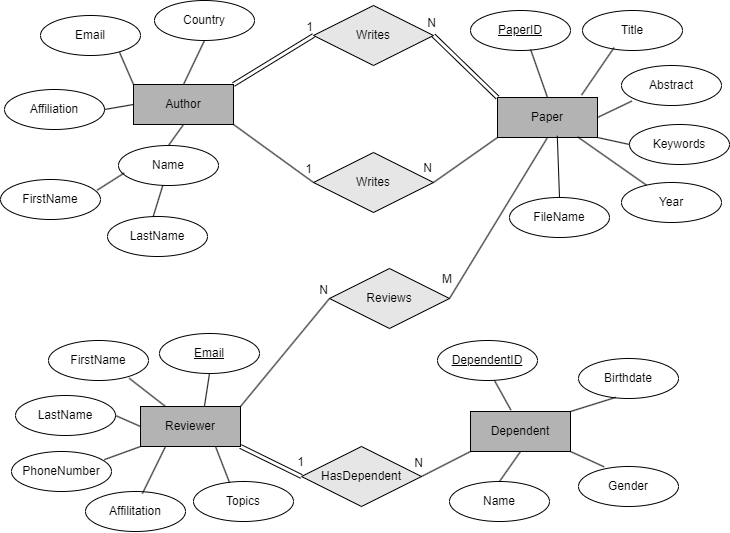

The diagram above was exported from draw.io. Its source (the exported page's mxGraphModel, read from the mxfile embedded in the PNG):
<mxGraphModel dx="744" dy="887" grid="0" gridSize="10" guides="1" tooltips="1" connect="1" arrows="1" fold="1" page="0" pageScale="1" pageWidth="827" pageHeight="1169" math="0" shadow="0">
  <root>
    <mxCell id="0" />
    <mxCell id="1" parent="0" />
    <mxCell id="i_t1Acja2DnbYijxGCYN-1" value="Author" style="whiteSpace=wrap;html=1;align=center;fillColor=#B3B3B3;" vertex="1" parent="1">
      <mxGeometry x="143" y="163" width="100" height="40" as="geometry" />
    </mxCell>
    <mxCell id="i_t1Acja2DnbYijxGCYN-2" value="Paper" style="whiteSpace=wrap;html=1;align=center;fillColor=#B3B3B3;" vertex="1" parent="1">
      <mxGeometry x="507" y="176" width="100" height="40" as="geometry" />
    </mxCell>
    <mxCell id="i_t1Acja2DnbYijxGCYN-3" value="Dependent" style="whiteSpace=wrap;html=1;align=center;fillColor=#B3B3B3;" vertex="1" parent="1">
      <mxGeometry x="480" y="490" width="100" height="40" as="geometry" />
    </mxCell>
    <mxCell id="i_t1Acja2DnbYijxGCYN-4" value="Reviewer" style="whiteSpace=wrap;html=1;align=center;fillColor=#B3B3B3;" vertex="1" parent="1">
      <mxGeometry x="150" y="485" width="100" height="40" as="geometry" />
    </mxCell>
    <mxCell id="i_t1Acja2DnbYijxGCYN-5" value="Reviews" style="shape=rhombus;perimeter=rhombusPerimeter;whiteSpace=wrap;html=1;align=center;fillColor=#E6E6E6;" vertex="1" parent="1">
      <mxGeometry x="339" y="347" width="120" height="60" as="geometry" />
    </mxCell>
    <mxCell id="i_t1Acja2DnbYijxGCYN-6" value="HasDependent" style="shape=rhombus;perimeter=rhombusPerimeter;whiteSpace=wrap;html=1;align=center;fillColor=#E6E6E6;" vertex="1" parent="1">
      <mxGeometry x="311" y="525" width="120" height="60" as="geometry" />
    </mxCell>
    <mxCell id="i_t1Acja2DnbYijxGCYN-7" value="Writes" style="shape=rhombus;perimeter=rhombusPerimeter;whiteSpace=wrap;html=1;align=center;fillColor=#E6E6E6;" vertex="1" parent="1">
      <mxGeometry x="323" y="84" width="120" height="60" as="geometry" />
    </mxCell>
    <mxCell id="i_t1Acja2DnbYijxGCYN-8" value="Writes" style="shape=rhombus;perimeter=rhombusPerimeter;whiteSpace=wrap;html=1;align=center;fillColor=#E6E6E6;" vertex="1" parent="1">
      <mxGeometry x="323" y="231" width="120" height="60" as="geometry" />
    </mxCell>
    <mxCell id="i_t1Acja2DnbYijxGCYN-17" value="" style="shape=link;html=1;rounded=0;exitX=1;exitY=0;exitDx=0;exitDy=0;entryX=0;entryY=0.5;entryDx=0;entryDy=0;" edge="1" parent="1" source="i_t1Acja2DnbYijxGCYN-1" target="i_t1Acja2DnbYijxGCYN-7">
      <mxGeometry relative="1" as="geometry">
        <mxPoint x="308" y="288" as="sourcePoint" />
        <mxPoint x="468" y="288" as="targetPoint" />
      </mxGeometry>
    </mxCell>
    <mxCell id="i_t1Acja2DnbYijxGCYN-18" value="1" style="resizable=0;html=1;whiteSpace=wrap;align=right;verticalAlign=bottom;" connectable="0" vertex="1" parent="i_t1Acja2DnbYijxGCYN-17">
      <mxGeometry x="1" relative="1" as="geometry" />
    </mxCell>
    <mxCell id="i_t1Acja2DnbYijxGCYN-19" value="" style="shape=link;html=1;rounded=0;entryX=1;entryY=0.5;entryDx=0;entryDy=0;exitX=0;exitY=0;exitDx=0;exitDy=0;" edge="1" parent="1" source="i_t1Acja2DnbYijxGCYN-2" target="i_t1Acja2DnbYijxGCYN-7">
      <mxGeometry relative="1" as="geometry">
        <mxPoint x="308" y="288" as="sourcePoint" />
        <mxPoint x="468" y="288" as="targetPoint" />
      </mxGeometry>
    </mxCell>
    <mxCell id="i_t1Acja2DnbYijxGCYN-20" value="N" style="resizable=0;html=1;whiteSpace=wrap;align=right;verticalAlign=bottom;" connectable="0" vertex="1" parent="i_t1Acja2DnbYijxGCYN-19">
      <mxGeometry x="1" relative="1" as="geometry">
        <mxPoint x="3" y="-5" as="offset" />
      </mxGeometry>
    </mxCell>
    <mxCell id="i_t1Acja2DnbYijxGCYN-21" value="" style="endArrow=none;html=1;rounded=0;entryX=0;entryY=0.5;entryDx=0;entryDy=0;exitX=1;exitY=1;exitDx=0;exitDy=0;" edge="1" parent="1" source="i_t1Acja2DnbYijxGCYN-1" target="i_t1Acja2DnbYijxGCYN-8">
      <mxGeometry relative="1" as="geometry">
        <mxPoint x="308" y="288" as="sourcePoint" />
        <mxPoint x="468" y="288" as="targetPoint" />
      </mxGeometry>
    </mxCell>
    <mxCell id="i_t1Acja2DnbYijxGCYN-22" value="1" style="resizable=0;html=1;whiteSpace=wrap;align=right;verticalAlign=bottom;" connectable="0" vertex="1" parent="i_t1Acja2DnbYijxGCYN-21">
      <mxGeometry x="1" relative="1" as="geometry">
        <mxPoint y="-5" as="offset" />
      </mxGeometry>
    </mxCell>
    <mxCell id="i_t1Acja2DnbYijxGCYN-23" value="" style="endArrow=none;html=1;rounded=0;entryX=1;entryY=0.5;entryDx=0;entryDy=0;exitX=0;exitY=1;exitDx=0;exitDy=0;" edge="1" parent="1" source="i_t1Acja2DnbYijxGCYN-2" target="i_t1Acja2DnbYijxGCYN-8">
      <mxGeometry relative="1" as="geometry">
        <mxPoint x="308" y="288" as="sourcePoint" />
        <mxPoint x="468" y="288" as="targetPoint" />
      </mxGeometry>
    </mxCell>
    <mxCell id="i_t1Acja2DnbYijxGCYN-24" value="N" style="resizable=0;html=1;whiteSpace=wrap;align=right;verticalAlign=bottom;" connectable="0" vertex="1" parent="i_t1Acja2DnbYijxGCYN-23">
      <mxGeometry x="1" relative="1" as="geometry">
        <mxPoint y="-7" as="offset" />
      </mxGeometry>
    </mxCell>
    <mxCell id="i_t1Acja2DnbYijxGCYN-25" value="" style="endArrow=none;html=1;rounded=0;exitX=1;exitY=0;exitDx=0;exitDy=0;entryX=0;entryY=0.5;entryDx=0;entryDy=0;" edge="1" parent="1" source="i_t1Acja2DnbYijxGCYN-4" target="i_t1Acja2DnbYijxGCYN-5">
      <mxGeometry relative="1" as="geometry">
        <mxPoint x="308" y="371" as="sourcePoint" />
        <mxPoint x="468" y="371" as="targetPoint" />
      </mxGeometry>
    </mxCell>
    <mxCell id="i_t1Acja2DnbYijxGCYN-27" value="N" style="resizable=0;html=1;whiteSpace=wrap;align=right;verticalAlign=bottom;" connectable="0" vertex="1" parent="i_t1Acja2DnbYijxGCYN-25">
      <mxGeometry x="1" relative="1" as="geometry" />
    </mxCell>
    <mxCell id="i_t1Acja2DnbYijxGCYN-28" value="" style="endArrow=none;html=1;rounded=0;entryX=0.5;entryY=1;entryDx=0;entryDy=0;exitX=1;exitY=0.5;exitDx=0;exitDy=0;" edge="1" parent="1" source="i_t1Acja2DnbYijxGCYN-5" target="i_t1Acja2DnbYijxGCYN-2">
      <mxGeometry relative="1" as="geometry">
        <mxPoint x="308" y="371" as="sourcePoint" />
        <mxPoint x="468" y="371" as="targetPoint" />
      </mxGeometry>
    </mxCell>
    <mxCell id="i_t1Acja2DnbYijxGCYN-29" value="M" style="resizable=0;html=1;whiteSpace=wrap;align=left;verticalAlign=bottom;" connectable="0" vertex="1" parent="i_t1Acja2DnbYijxGCYN-28">
      <mxGeometry x="-1" relative="1" as="geometry">
        <mxPoint x="-9" y="-11" as="offset" />
      </mxGeometry>
    </mxCell>
    <mxCell id="i_t1Acja2DnbYijxGCYN-31" value="" style="shape=link;html=1;rounded=0;exitX=1;exitY=1;exitDx=0;exitDy=0;entryX=0;entryY=0.5;entryDx=0;entryDy=0;" edge="1" parent="1" source="i_t1Acja2DnbYijxGCYN-4" target="i_t1Acja2DnbYijxGCYN-6">
      <mxGeometry relative="1" as="geometry">
        <mxPoint x="308" y="371" as="sourcePoint" />
        <mxPoint x="468" y="371" as="targetPoint" />
      </mxGeometry>
    </mxCell>
    <mxCell id="i_t1Acja2DnbYijxGCYN-32" value="1" style="resizable=0;html=1;whiteSpace=wrap;align=right;verticalAlign=bottom;" connectable="0" vertex="1" parent="i_t1Acja2DnbYijxGCYN-31">
      <mxGeometry x="1" relative="1" as="geometry">
        <mxPoint x="3" y="-7" as="offset" />
      </mxGeometry>
    </mxCell>
    <mxCell id="i_t1Acja2DnbYijxGCYN-33" value="" style="endArrow=none;html=1;rounded=0;entryX=1;entryY=0.5;entryDx=0;entryDy=0;exitX=0;exitY=1;exitDx=0;exitDy=0;" edge="1" parent="1" source="i_t1Acja2DnbYijxGCYN-3" target="i_t1Acja2DnbYijxGCYN-6">
      <mxGeometry relative="1" as="geometry">
        <mxPoint x="432" y="441" as="sourcePoint" />
        <mxPoint x="468" y="371" as="targetPoint" />
      </mxGeometry>
    </mxCell>
    <mxCell id="i_t1Acja2DnbYijxGCYN-34" value="N" style="resizable=0;html=1;whiteSpace=wrap;align=right;verticalAlign=bottom;" connectable="0" vertex="1" parent="i_t1Acja2DnbYijxGCYN-33">
      <mxGeometry x="1" relative="1" as="geometry">
        <mxPoint x="3" y="-6" as="offset" />
      </mxGeometry>
    </mxCell>
    <mxCell id="i_t1Acja2DnbYijxGCYN-36" value="Country" style="ellipse;whiteSpace=wrap;html=1;align=center;" vertex="1" parent="1">
      <mxGeometry x="164" y="79" width="100" height="40" as="geometry" />
    </mxCell>
    <mxCell id="i_t1Acja2DnbYijxGCYN-37" value="Email" style="ellipse;whiteSpace=wrap;html=1;align=center;" vertex="1" parent="1">
      <mxGeometry x="50" y="94" width="100" height="40" as="geometry" />
    </mxCell>
    <mxCell id="i_t1Acja2DnbYijxGCYN-38" value="Affiliation" style="ellipse;whiteSpace=wrap;html=1;align=center;" vertex="1" parent="1">
      <mxGeometry x="14" y="168" width="100" height="40" as="geometry" />
    </mxCell>
    <mxCell id="i_t1Acja2DnbYijxGCYN-39" value="Name" style="ellipse;whiteSpace=wrap;html=1;align=center;" vertex="1" parent="1">
      <mxGeometry x="128" y="224" width="100" height="40" as="geometry" />
    </mxCell>
    <mxCell id="i_t1Acja2DnbYijxGCYN-45" value="" style="endArrow=none;html=1;rounded=0;exitX=0.5;exitY=0;exitDx=0;exitDy=0;entryX=0.5;entryY=1;entryDx=0;entryDy=0;" edge="1" parent="1" source="i_t1Acja2DnbYijxGCYN-1" target="i_t1Acja2DnbYijxGCYN-36">
      <mxGeometry relative="1" as="geometry">
        <mxPoint x="209" y="380" as="sourcePoint" />
        <mxPoint x="369" y="380" as="targetPoint" />
      </mxGeometry>
    </mxCell>
    <mxCell id="i_t1Acja2DnbYijxGCYN-46" value="PaperID" style="ellipse;whiteSpace=wrap;html=1;align=center;fontStyle=4;" vertex="1" parent="1">
      <mxGeometry x="480" y="89" width="100" height="40" as="geometry" />
    </mxCell>
    <mxCell id="i_t1Acja2DnbYijxGCYN-47" value="FirstName" style="ellipse;whiteSpace=wrap;html=1;align=center;" vertex="1" parent="1">
      <mxGeometry x="10" y="258" width="100" height="40" as="geometry" />
    </mxCell>
    <mxCell id="i_t1Acja2DnbYijxGCYN-48" value="LastName" style="ellipse;whiteSpace=wrap;html=1;align=center;" vertex="1" parent="1">
      <mxGeometry x="117" y="295" width="100" height="40" as="geometry" />
    </mxCell>
    <mxCell id="i_t1Acja2DnbYijxGCYN-49" value="Title" style="ellipse;whiteSpace=wrap;html=1;align=center;" vertex="1" parent="1">
      <mxGeometry x="592" y="89" width="100" height="40" as="geometry" />
    </mxCell>
    <mxCell id="i_t1Acja2DnbYijxGCYN-50" value="FileName" style="ellipse;whiteSpace=wrap;html=1;align=center;" vertex="1" parent="1">
      <mxGeometry x="519" y="276" width="100" height="40" as="geometry" />
    </mxCell>
    <mxCell id="i_t1Acja2DnbYijxGCYN-51" value="Year" style="ellipse;whiteSpace=wrap;html=1;align=center;" vertex="1" parent="1">
      <mxGeometry x="631" y="261" width="100" height="40" as="geometry" />
    </mxCell>
    <mxCell id="i_t1Acja2DnbYijxGCYN-52" value="Keywords" style="ellipse;whiteSpace=wrap;html=1;align=center;" vertex="1" parent="1">
      <mxGeometry x="639" y="203" width="100" height="40" as="geometry" />
    </mxCell>
    <mxCell id="i_t1Acja2DnbYijxGCYN-53" value="Abstract" style="ellipse;whiteSpace=wrap;html=1;align=center;" vertex="1" parent="1">
      <mxGeometry x="631" y="144" width="100" height="40" as="geometry" />
    </mxCell>
    <mxCell id="i_t1Acja2DnbYijxGCYN-54" value="Email" style="ellipse;whiteSpace=wrap;html=1;align=center;fontStyle=4;" vertex="1" parent="1">
      <mxGeometry x="169" y="412" width="100" height="40" as="geometry" />
    </mxCell>
    <mxCell id="i_t1Acja2DnbYijxGCYN-55" value="Topics" style="ellipse;whiteSpace=wrap;html=1;align=center;" vertex="1" parent="1">
      <mxGeometry x="203" y="560" width="100" height="40" as="geometry" />
    </mxCell>
    <mxCell id="i_t1Acja2DnbYijxGCYN-56" value="PhoneNumber" style="ellipse;whiteSpace=wrap;html=1;align=center;" vertex="1" parent="1">
      <mxGeometry x="21" y="530" width="100" height="40" as="geometry" />
    </mxCell>
    <mxCell id="i_t1Acja2DnbYijxGCYN-57" value="LastName" style="ellipse;whiteSpace=wrap;html=1;align=center;" vertex="1" parent="1">
      <mxGeometry x="25" y="474" width="100" height="40" as="geometry" />
    </mxCell>
    <mxCell id="i_t1Acja2DnbYijxGCYN-58" value="FirstName" style="ellipse;whiteSpace=wrap;html=1;align=center;" vertex="1" parent="1">
      <mxGeometry x="58" y="419" width="100" height="40" as="geometry" />
    </mxCell>
    <mxCell id="i_t1Acja2DnbYijxGCYN-59" value="Affilitation" style="ellipse;whiteSpace=wrap;html=1;align=center;" vertex="1" parent="1">
      <mxGeometry x="95" y="570" width="100" height="40" as="geometry" />
    </mxCell>
    <mxCell id="i_t1Acja2DnbYijxGCYN-60" value="DependentID" style="ellipse;whiteSpace=wrap;html=1;align=center;fontStyle=4;" vertex="1" parent="1">
      <mxGeometry x="447" y="419" width="100" height="40" as="geometry" />
    </mxCell>
    <mxCell id="i_t1Acja2DnbYijxGCYN-61" value="Name" style="ellipse;whiteSpace=wrap;html=1;align=center;" vertex="1" parent="1">
      <mxGeometry x="459" y="560" width="100" height="40" as="geometry" />
    </mxCell>
    <mxCell id="i_t1Acja2DnbYijxGCYN-62" value="Gender" style="ellipse;whiteSpace=wrap;html=1;align=center;" vertex="1" parent="1">
      <mxGeometry x="588" y="545" width="100" height="40" as="geometry" />
    </mxCell>
    <mxCell id="i_t1Acja2DnbYijxGCYN-63" value="Birthdate" style="ellipse;whiteSpace=wrap;html=1;align=center;" vertex="1" parent="1">
      <mxGeometry x="588" y="437" width="100" height="40" as="geometry" />
    </mxCell>
    <mxCell id="i_t1Acja2DnbYijxGCYN-64" value="" style="endArrow=none;html=1;rounded=0;exitX=0.5;exitY=0;exitDx=0;exitDy=0;entryX=0.5;entryY=1;entryDx=0;entryDy=0;" edge="1" parent="1" source="i_t1Acja2DnbYijxGCYN-39" target="i_t1Acja2DnbYijxGCYN-1">
      <mxGeometry relative="1" as="geometry">
        <mxPoint x="182" y="235" as="sourcePoint" />
        <mxPoint x="342" y="235" as="targetPoint" />
      </mxGeometry>
    </mxCell>
    <mxCell id="i_t1Acja2DnbYijxGCYN-65" value="" style="endArrow=none;html=1;rounded=0;exitX=1;exitY=0.5;exitDx=0;exitDy=0;entryX=0;entryY=0.5;entryDx=0;entryDy=0;" edge="1" parent="1" source="i_t1Acja2DnbYijxGCYN-38" target="i_t1Acja2DnbYijxGCYN-1">
      <mxGeometry relative="1" as="geometry">
        <mxPoint x="117" y="192" as="sourcePoint" />
        <mxPoint x="277" y="192" as="targetPoint" />
      </mxGeometry>
    </mxCell>
    <mxCell id="i_t1Acja2DnbYijxGCYN-66" value="" style="endArrow=none;html=1;rounded=0;exitX=0.968;exitY=0.264;exitDx=0;exitDy=0;exitPerimeter=0;entryX=0.057;entryY=0.688;entryDx=0;entryDy=0;entryPerimeter=0;" edge="1" parent="1" source="i_t1Acja2DnbYijxGCYN-47" target="i_t1Acja2DnbYijxGCYN-39">
      <mxGeometry relative="1" as="geometry">
        <mxPoint x="117" y="192" as="sourcePoint" />
        <mxPoint x="277" y="192" as="targetPoint" />
      </mxGeometry>
    </mxCell>
    <mxCell id="i_t1Acja2DnbYijxGCYN-67" value="" style="endArrow=none;html=1;rounded=0;exitX=0.456;exitY=0.01;exitDx=0;exitDy=0;exitPerimeter=0;" edge="1" parent="1" source="i_t1Acja2DnbYijxGCYN-48" target="i_t1Acja2DnbYijxGCYN-39">
      <mxGeometry relative="1" as="geometry">
        <mxPoint x="117" y="192" as="sourcePoint" />
        <mxPoint x="277" y="192" as="targetPoint" />
      </mxGeometry>
    </mxCell>
    <mxCell id="i_t1Acja2DnbYijxGCYN-68" value="" style="endArrow=none;html=1;rounded=0;exitX=0.79;exitY=0.919;exitDx=0;exitDy=0;exitPerimeter=0;entryX=0;entryY=0;entryDx=0;entryDy=0;" edge="1" parent="1" source="i_t1Acja2DnbYijxGCYN-37" target="i_t1Acja2DnbYijxGCYN-1">
      <mxGeometry relative="1" as="geometry">
        <mxPoint x="117" y="192" as="sourcePoint" />
        <mxPoint x="277" y="192" as="targetPoint" />
      </mxGeometry>
    </mxCell>
    <mxCell id="i_t1Acja2DnbYijxGCYN-69" value="" style="endArrow=none;html=1;rounded=0;exitX=0.601;exitY=0.975;exitDx=0;exitDy=0;exitPerimeter=0;entryX=0.5;entryY=0;entryDx=0;entryDy=0;" edge="1" parent="1" source="i_t1Acja2DnbYijxGCYN-46" target="i_t1Acja2DnbYijxGCYN-2">
      <mxGeometry relative="1" as="geometry">
        <mxPoint x="410" y="156" as="sourcePoint" />
        <mxPoint x="277" y="192" as="targetPoint" />
      </mxGeometry>
    </mxCell>
    <mxCell id="i_t1Acja2DnbYijxGCYN-70" value="" style="endArrow=none;html=1;rounded=0;entryX=0.316;entryY=0.927;entryDx=0;entryDy=0;entryPerimeter=0;exitX=0.841;exitY=-0.062;exitDx=0;exitDy=0;exitPerimeter=0;" edge="1" parent="1" source="i_t1Acja2DnbYijxGCYN-2" target="i_t1Acja2DnbYijxGCYN-49">
      <mxGeometry relative="1" as="geometry">
        <mxPoint x="471" y="226" as="sourcePoint" />
        <mxPoint x="631" y="226" as="targetPoint" />
      </mxGeometry>
    </mxCell>
    <mxCell id="i_t1Acja2DnbYijxGCYN-71" value="" style="endArrow=none;html=1;rounded=0;entryX=0.103;entryY=0.89;entryDx=0;entryDy=0;entryPerimeter=0;exitX=1;exitY=0.5;exitDx=0;exitDy=0;" edge="1" parent="1" source="i_t1Acja2DnbYijxGCYN-2" target="i_t1Acja2DnbYijxGCYN-53">
      <mxGeometry relative="1" as="geometry">
        <mxPoint x="471" y="226" as="sourcePoint" />
        <mxPoint x="631" y="226" as="targetPoint" />
      </mxGeometry>
    </mxCell>
    <mxCell id="i_t1Acja2DnbYijxGCYN-72" value="" style="endArrow=none;html=1;rounded=0;exitX=1;exitY=1;exitDx=0;exitDy=0;entryX=0;entryY=0.5;entryDx=0;entryDy=0;" edge="1" parent="1" source="i_t1Acja2DnbYijxGCYN-2" target="i_t1Acja2DnbYijxGCYN-52">
      <mxGeometry relative="1" as="geometry">
        <mxPoint x="471" y="226" as="sourcePoint" />
        <mxPoint x="631" y="226" as="targetPoint" />
      </mxGeometry>
    </mxCell>
    <mxCell id="i_t1Acja2DnbYijxGCYN-73" value="" style="endArrow=none;html=1;rounded=0;entryX=0.5;entryY=0;entryDx=0;entryDy=0;exitX=0.598;exitY=0.959;exitDx=0;exitDy=0;exitPerimeter=0;" edge="1" parent="1" source="i_t1Acja2DnbYijxGCYN-2" target="i_t1Acja2DnbYijxGCYN-50">
      <mxGeometry relative="1" as="geometry">
        <mxPoint x="471" y="226" as="sourcePoint" />
        <mxPoint x="631" y="226" as="targetPoint" />
      </mxGeometry>
    </mxCell>
    <mxCell id="i_t1Acja2DnbYijxGCYN-74" value="" style="endArrow=none;html=1;rounded=0;exitX=0.802;exitY=0.986;exitDx=0;exitDy=0;exitPerimeter=0;" edge="1" parent="1" source="i_t1Acja2DnbYijxGCYN-2" target="i_t1Acja2DnbYijxGCYN-51">
      <mxGeometry relative="1" as="geometry">
        <mxPoint x="471" y="226" as="sourcePoint" />
        <mxPoint x="631" y="226" as="targetPoint" />
      </mxGeometry>
    </mxCell>
    <mxCell id="i_t1Acja2DnbYijxGCYN-75" value="" style="endArrow=none;html=1;rounded=0;exitX=0.57;exitY=1;exitDx=0;exitDy=0;exitPerimeter=0;entryX=0.404;entryY=-0.036;entryDx=0;entryDy=0;entryPerimeter=0;" edge="1" parent="1" source="i_t1Acja2DnbYijxGCYN-60" target="i_t1Acja2DnbYijxGCYN-3">
      <mxGeometry relative="1" as="geometry">
        <mxPoint x="471" y="502" as="sourcePoint" />
        <mxPoint x="631" y="502" as="targetPoint" />
      </mxGeometry>
    </mxCell>
    <mxCell id="i_t1Acja2DnbYijxGCYN-76" value="" style="endArrow=none;html=1;rounded=0;entryX=0.373;entryY=0.972;entryDx=0;entryDy=0;entryPerimeter=0;exitX=1;exitY=0;exitDx=0;exitDy=0;" edge="1" parent="1" source="i_t1Acja2DnbYijxGCYN-3" target="i_t1Acja2DnbYijxGCYN-63">
      <mxGeometry relative="1" as="geometry">
        <mxPoint x="471" y="502" as="sourcePoint" />
        <mxPoint x="631" y="502" as="targetPoint" />
      </mxGeometry>
    </mxCell>
    <mxCell id="i_t1Acja2DnbYijxGCYN-77" value="" style="endArrow=none;html=1;rounded=0;entryX=0.257;entryY=0.009;entryDx=0;entryDy=0;entryPerimeter=0;exitX=1;exitY=1;exitDx=0;exitDy=0;" edge="1" parent="1" source="i_t1Acja2DnbYijxGCYN-3" target="i_t1Acja2DnbYijxGCYN-62">
      <mxGeometry relative="1" as="geometry">
        <mxPoint x="471" y="502" as="sourcePoint" />
        <mxPoint x="631" y="502" as="targetPoint" />
      </mxGeometry>
    </mxCell>
    <mxCell id="i_t1Acja2DnbYijxGCYN-78" value="" style="endArrow=none;html=1;rounded=0;exitX=0.5;exitY=0;exitDx=0;exitDy=0;entryX=0.5;entryY=1;entryDx=0;entryDy=0;" edge="1" parent="1" source="i_t1Acja2DnbYijxGCYN-61" target="i_t1Acja2DnbYijxGCYN-3">
      <mxGeometry relative="1" as="geometry">
        <mxPoint x="471" y="502" as="sourcePoint" />
        <mxPoint x="631" y="502" as="targetPoint" />
      </mxGeometry>
    </mxCell>
    <mxCell id="i_t1Acja2DnbYijxGCYN-79" value="" style="endArrow=none;html=1;rounded=0;exitX=0.5;exitY=1;exitDx=0;exitDy=0;entryX=0.64;entryY=-0.012;entryDx=0;entryDy=0;entryPerimeter=0;" edge="1" parent="1" source="i_t1Acja2DnbYijxGCYN-54" target="i_t1Acja2DnbYijxGCYN-4">
      <mxGeometry relative="1" as="geometry">
        <mxPoint x="104" y="500" as="sourcePoint" />
        <mxPoint x="264" y="500" as="targetPoint" />
      </mxGeometry>
    </mxCell>
    <mxCell id="i_t1Acja2DnbYijxGCYN-80" value="" style="endArrow=none;html=1;rounded=0;exitX=0.807;exitY=0.944;exitDx=0;exitDy=0;exitPerimeter=0;entryX=0.25;entryY=0;entryDx=0;entryDy=0;" edge="1" parent="1" source="i_t1Acja2DnbYijxGCYN-58" target="i_t1Acja2DnbYijxGCYN-4">
      <mxGeometry relative="1" as="geometry">
        <mxPoint x="104" y="500" as="sourcePoint" />
        <mxPoint x="264" y="500" as="targetPoint" />
      </mxGeometry>
    </mxCell>
    <mxCell id="i_t1Acja2DnbYijxGCYN-81" value="" style="endArrow=none;html=1;rounded=0;exitX=1;exitY=0.5;exitDx=0;exitDy=0;entryX=0;entryY=0.5;entryDx=0;entryDy=0;" edge="1" parent="1" source="i_t1Acja2DnbYijxGCYN-57" target="i_t1Acja2DnbYijxGCYN-4">
      <mxGeometry relative="1" as="geometry">
        <mxPoint x="104" y="500" as="sourcePoint" />
        <mxPoint x="264" y="500" as="targetPoint" />
      </mxGeometry>
    </mxCell>
    <mxCell id="i_t1Acja2DnbYijxGCYN-82" value="" style="endArrow=none;html=1;rounded=0;exitX=0.928;exitY=0.204;exitDx=0;exitDy=0;exitPerimeter=0;entryX=0;entryY=1;entryDx=0;entryDy=0;" edge="1" parent="1" source="i_t1Acja2DnbYijxGCYN-56" target="i_t1Acja2DnbYijxGCYN-4">
      <mxGeometry relative="1" as="geometry">
        <mxPoint x="104" y="500" as="sourcePoint" />
        <mxPoint x="264" y="500" as="targetPoint" />
      </mxGeometry>
    </mxCell>
    <mxCell id="i_t1Acja2DnbYijxGCYN-83" value="" style="endArrow=none;html=1;rounded=0;exitX=0.36;exitY=0.025;exitDx=0;exitDy=0;exitPerimeter=0;entryX=0.75;entryY=1;entryDx=0;entryDy=0;" edge="1" parent="1" source="i_t1Acja2DnbYijxGCYN-55" target="i_t1Acja2DnbYijxGCYN-4">
      <mxGeometry relative="1" as="geometry">
        <mxPoint x="104" y="500" as="sourcePoint" />
        <mxPoint x="264" y="500" as="targetPoint" />
      </mxGeometry>
    </mxCell>
    <mxCell id="i_t1Acja2DnbYijxGCYN-84" value="" style="endArrow=none;html=1;rounded=0;exitX=0.569;exitY=0.051;exitDx=0;exitDy=0;exitPerimeter=0;entryX=0.25;entryY=1;entryDx=0;entryDy=0;" edge="1" parent="1" source="i_t1Acja2DnbYijxGCYN-59" target="i_t1Acja2DnbYijxGCYN-4">
      <mxGeometry relative="1" as="geometry">
        <mxPoint x="104" y="500" as="sourcePoint" />
        <mxPoint x="264" y="500" as="targetPoint" />
      </mxGeometry>
    </mxCell>
  </root>
</mxGraphModel>